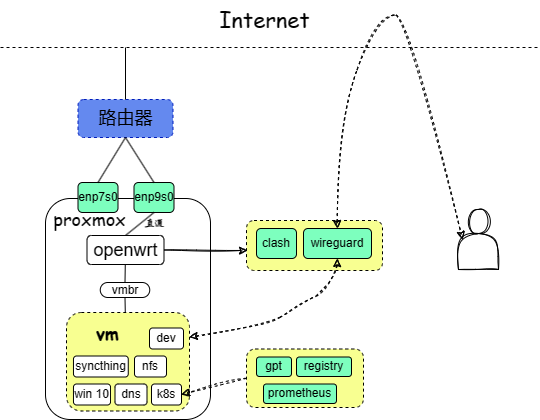

The diagram above was exported from draw.io. Its source (the exported page's mxGraphModel, read from the mxfile embedded in the PNG):
<mxGraphModel dx="972" dy="537" grid="0" gridSize="10" guides="1" tooltips="1" connect="1" arrows="1" fold="1" page="1" pageScale="1" pageWidth="1400" pageHeight="850" background="#ffffff" math="0" shadow="0">
  <root>
    <mxCell id="0" />
    <mxCell id="1" parent="0" />
    <mxCell id="BCtIkP4_yRqei06aYuym-3" value="" style="endArrow=none;dashed=1;html=1;rounded=1;" parent="1" edge="1">
      <mxGeometry width="50" height="50" relative="1" as="geometry">
        <mxPoint x="289" y="151" as="sourcePoint" />
        <mxPoint x="827" y="151" as="targetPoint" />
      </mxGeometry>
    </mxCell>
    <mxCell id="BCtIkP4_yRqei06aYuym-4" value="Internet" style="text;html=1;align=center;verticalAlign=middle;resizable=0;points=[];autosize=1;strokeColor=none;fillColor=none;fontSize=22;fontFamily=Comic Sans MS;rounded=1;" parent="1" vertex="1">
      <mxGeometry x="499" y="104" width="108" height="38" as="geometry" />
    </mxCell>
    <mxCell id="BCtIkP4_yRqei06aYuym-5" value="&lt;font style=&quot;font-size: 18px;&quot;&gt;路由器&lt;/font&gt;" style="rounded=1;whiteSpace=wrap;html=1;labelBackgroundColor=none;fontSize=18;fillColor=#6489EF;fontColor=#000000;strokeColor=#001DBC;dashed=1;" parent="1" vertex="1">
      <mxGeometry x="366.5" y="203" width="95" height="38" as="geometry" />
    </mxCell>
    <mxCell id="BCtIkP4_yRqei06aYuym-6" value="" style="endArrow=none;html=1;rounded=1;" parent="1" source="BCtIkP4_yRqei06aYuym-5" edge="1">
      <mxGeometry width="50" height="50" relative="1" as="geometry">
        <mxPoint x="387" y="374" as="sourcePoint" />
        <mxPoint x="414" y="151" as="targetPoint" />
      </mxGeometry>
    </mxCell>
    <mxCell id="BCtIkP4_yRqei06aYuym-8" value="" style="rounded=1;whiteSpace=wrap;html=1;" parent="1" vertex="1">
      <mxGeometry x="334" y="302" width="165" height="221" as="geometry" />
    </mxCell>
    <mxCell id="BCtIkP4_yRqei06aYuym-9" value="enp7s0" style="rounded=1;whiteSpace=wrap;html=1;fillColor=#7DFFBE;" parent="1" vertex="1">
      <mxGeometry x="366.5" y="286" width="40" height="30" as="geometry" />
    </mxCell>
    <mxCell id="BCtIkP4_yRqei06aYuym-10" value="enp9s0" style="rounded=1;whiteSpace=wrap;html=1;fillColor=#7DFFBE;" parent="1" vertex="1">
      <mxGeometry x="422.5" y="286" width="40" height="30" as="geometry" />
    </mxCell>
    <mxCell id="BCtIkP4_yRqei06aYuym-11" value="" style="endArrow=none;html=1;rounded=1;entryX=0.5;entryY=1;entryDx=0;entryDy=0;exitX=0.5;exitY=0;exitDx=0;exitDy=0;" parent="1" source="BCtIkP4_yRqei06aYuym-9" target="BCtIkP4_yRqei06aYuym-5" edge="1">
      <mxGeometry width="50" height="50" relative="1" as="geometry">
        <mxPoint x="387" y="374" as="sourcePoint" />
        <mxPoint x="437" y="324" as="targetPoint" />
      </mxGeometry>
    </mxCell>
    <mxCell id="BCtIkP4_yRqei06aYuym-12" value="" style="endArrow=none;html=1;rounded=1;entryX=0.5;entryY=1;entryDx=0;entryDy=0;exitX=0.5;exitY=0;exitDx=0;exitDy=0;" parent="1" source="BCtIkP4_yRqei06aYuym-10" target="BCtIkP4_yRqei06aYuym-5" edge="1">
      <mxGeometry width="50" height="50" relative="1" as="geometry">
        <mxPoint x="396" y="296" as="sourcePoint" />
        <mxPoint x="424" y="251" as="targetPoint" />
      </mxGeometry>
    </mxCell>
    <mxCell id="BCtIkP4_yRqei06aYuym-16" value="proxmox" style="text;html=1;align=center;verticalAlign=middle;resizable=0;points=[];autosize=1;strokeColor=none;fillColor=none;fontSize=18;fontFamily=Comic Sans MS;rounded=1;" parent="1" vertex="1">
      <mxGeometry x="332.5" y="305" width="90" height="34" as="geometry" />
    </mxCell>
    <mxCell id="BCtIkP4_yRqei06aYuym-19" style="edgeStyle=none;rounded=1;orthogonalLoop=1;jettySize=auto;html=1;exitX=0.5;exitY=0;exitDx=0;exitDy=0;entryX=0.5;entryY=1;entryDx=0;entryDy=0;startArrow=none;startFill=0;endArrow=none;endFill=0;" parent="1" source="BCtIkP4_yRqei06aYuym-17" target="BCtIkP4_yRqei06aYuym-10" edge="1">
      <mxGeometry relative="1" as="geometry" />
    </mxCell>
    <mxCell id="BCtIkP4_yRqei06aYuym-17" value="openwrt" style="rounded=1;whiteSpace=wrap;html=1;fontSize=18;" parent="1" vertex="1">
      <mxGeometry x="375.5" y="339" width="77" height="29" as="geometry" />
    </mxCell>
    <mxCell id="BCtIkP4_yRqei06aYuym-20" value="直通" style="text;align=center;verticalAlign=middle;resizable=0;points=[];autosize=1;strokeColor=none;fillColor=none;fontSize=10;fontFamily=Long Cang;fontStyle=1;fontSource=https%3A%2F%2Ffonts.googleapis.com%2Fcss%3Ffamily%3DLong%2BCang;rounded=1;" parent="1" vertex="1">
      <mxGeometry x="422.5" y="313" width="42" height="26" as="geometry" />
    </mxCell>
    <mxCell id="BCtIkP4_yRqei06aYuym-23" style="edgeStyle=none;rounded=1;orthogonalLoop=1;jettySize=auto;html=1;exitX=0.5;exitY=0;exitDx=0;exitDy=0;endArrow=none;endFill=0;" parent="1" source="BCtIkP4_yRqei06aYuym-22" target="BCtIkP4_yRqei06aYuym-17" edge="1">
      <mxGeometry relative="1" as="geometry">
        <mxPoint x="417" y="369" as="targetPoint" />
      </mxGeometry>
    </mxCell>
    <mxCell id="BCtIkP4_yRqei06aYuym-39" style="edgeStyle=none;rounded=1;orthogonalLoop=1;jettySize=auto;html=1;exitX=0.5;exitY=1;exitDx=0;exitDy=0;entryX=0.478;entryY=0;entryDx=0;entryDy=0;entryPerimeter=0;endArrow=none;endFill=0;" parent="1" source="BCtIkP4_yRqei06aYuym-22" target="BCtIkP4_yRqei06aYuym-36" edge="1">
      <mxGeometry relative="1" as="geometry" />
    </mxCell>
    <mxCell id="BCtIkP4_yRqei06aYuym-22" value="vmbr" style="rounded=1;whiteSpace=wrap;html=1;arcSize=50;" parent="1" vertex="1">
      <mxGeometry x="388.75" y="386" width="49.5" height="15" as="geometry" />
    </mxCell>
    <mxCell id="BCtIkP4_yRqei06aYuym-36" value="" style="rounded=1;whiteSpace=wrap;html=1;fillColor=#F8FF91;glass=0;dashed=1;gradientColor=none;" parent="1" vertex="1">
      <mxGeometry x="355" y="416" width="123" height="98.5" as="geometry" />
    </mxCell>
    <mxCell id="BCtIkP4_yRqei06aYuym-26" value="k8s" style="rounded=1;whiteSpace=wrap;html=1;" parent="1" vertex="1">
      <mxGeometry x="440" y="487.5" width="30" height="21" as="geometry" />
    </mxCell>
    <mxCell id="BCtIkP4_yRqei06aYuym-28" value="dns" style="rounded=1;whiteSpace=wrap;html=1;" parent="1" vertex="1">
      <mxGeometry x="403.5" y="487.5" width="32" height="21" as="geometry" />
    </mxCell>
    <mxCell id="BCtIkP4_yRqei06aYuym-30" value="dev" style="rounded=1;whiteSpace=wrap;html=1;" parent="1" vertex="1">
      <mxGeometry x="438" y="431.5" width="34" height="21" as="geometry" />
    </mxCell>
    <mxCell id="BCtIkP4_yRqei06aYuym-33" value="syncthing" style="rounded=1;whiteSpace=wrap;html=1;" parent="1" vertex="1">
      <mxGeometry x="362" y="459.5" width="54.75" height="21" as="geometry" />
    </mxCell>
    <mxCell id="BCtIkP4_yRqei06aYuym-34" value="nfs" style="rounded=1;whiteSpace=wrap;html=1;" parent="1" vertex="1">
      <mxGeometry x="423" y="459.5" width="32" height="21" as="geometry" />
    </mxCell>
    <mxCell id="BCtIkP4_yRqei06aYuym-35" value="win 10" style="rounded=1;whiteSpace=wrap;html=1;" parent="1" vertex="1">
      <mxGeometry x="362" y="487.5" width="37" height="21" as="geometry" />
    </mxCell>
    <mxCell id="BCtIkP4_yRqei06aYuym-40" value="vm" style="text;align=center;verticalAlign=middle;resizable=0;points=[];autosize=1;strokeColor=none;fillColor=none;fontSize=18;fontFamily=Comic Sans MS;fontStyle=1;rounded=1;" parent="1" vertex="1">
      <mxGeometry x="375.75" y="418.5" width="41" height="34" as="geometry" />
    </mxCell>
    <mxCell id="BCtIkP4_yRqei06aYuym-59" value="" style="endArrow=classic;html=1;sketch=1;hachureGap=4;jiggle=2;curveFitting=1;fontFamily=Architects Daughter;fontSource=https%3A%2F%2Ffonts.googleapis.com%2Fcss%3Ffamily%3DArchitects%2BDaughter;fontSize=16;exitX=1;exitY=0.5;exitDx=0;exitDy=0;" parent="1" source="BCtIkP4_yRqei06aYuym-17" edge="1">
      <mxGeometry width="50" height="50" relative="1" as="geometry">
        <mxPoint x="598" y="366" as="sourcePoint" />
        <mxPoint x="536" y="354" as="targetPoint" />
      </mxGeometry>
    </mxCell>
    <mxCell id="BCtIkP4_yRqei06aYuym-60" value="" style="rounded=1;whiteSpace=wrap;html=1;fillColor=#F8FF91;glass=0;dashed=1;gradientColor=none;" parent="1" vertex="1">
      <mxGeometry x="535" y="324" width="136" height="50" as="geometry" />
    </mxCell>
    <mxCell id="BCtIkP4_yRqei06aYuym-62" value="clash" style="rounded=1;whiteSpace=wrap;html=1;fillColor=#7DFFBE;" parent="1" vertex="1">
      <mxGeometry x="545" y="332" width="40" height="30" as="geometry" />
    </mxCell>
    <mxCell id="BCtIkP4_yRqei06aYuym-63" value="wireguard" style="rounded=1;whiteSpace=wrap;html=1;fillColor=#7DFFBE;" parent="1" vertex="1">
      <mxGeometry x="592" y="332" width="68" height="30" as="geometry" />
    </mxCell>
    <mxCell id="BCtIkP4_yRqei06aYuym-65" value="" style="shape=actor;whiteSpace=wrap;html=1;sketch=1;hachureGap=4;jiggle=2;curveFitting=1;fontFamily=Architects Daughter;fontSource=https%3A%2F%2Ffonts.googleapis.com%2Fcss%3Ffamily%3DArchitects%2BDaughter;fontSize=20;" parent="1" vertex="1">
      <mxGeometry x="747" y="313" width="40" height="60" as="geometry" />
    </mxCell>
    <mxCell id="BCtIkP4_yRqei06aYuym-68" value="" style="endArrow=classic;html=1;sketch=1;hachureGap=4;jiggle=2;curveFitting=1;fontFamily=Architects Daughter;fontSource=https%3A%2F%2Ffonts.googleapis.com%2Fcss%3Ffamily%3DArchitects%2BDaughter;fontSize=16;entryX=0.1;entryY=0.5;entryDx=0;entryDy=0;entryPerimeter=0;curved=1;dashed=1;shadow=0;exitX=0.5;exitY=0;exitDx=0;exitDy=0;endFill=1;startArrow=classic;startFill=1;" parent="1" source="BCtIkP4_yRqei06aYuym-63" target="BCtIkP4_yRqei06aYuym-65" edge="1">
      <mxGeometry width="50" height="50" relative="1" as="geometry">
        <mxPoint x="631" y="480" as="sourcePoint" />
        <mxPoint x="697" y="379" as="targetPoint" />
        <Array as="points">
          <mxPoint x="621" y="233" />
          <mxPoint x="670" y="114" />
          <mxPoint x="699" y="123" />
        </Array>
      </mxGeometry>
    </mxCell>
    <mxCell id="BCtIkP4_yRqei06aYuym-70" value="" style="endArrow=classic;html=1;sketch=1;hachureGap=4;jiggle=2;curveFitting=1;fontFamily=Architects Daughter;fontSource=https%3A%2F%2Ffonts.googleapis.com%2Fcss%3Ffamily%3DArchitects%2BDaughter;fontSize=16;entryX=0.5;entryY=1;entryDx=0;entryDy=0;curved=1;dashed=1;shadow=0;exitX=1;exitY=0.25;exitDx=0;exitDy=0;endFill=1;startArrow=classic;startFill=1;" parent="1" source="BCtIkP4_yRqei06aYuym-36" target="BCtIkP4_yRqei06aYuym-63" edge="1">
      <mxGeometry width="50" height="50" relative="1" as="geometry">
        <mxPoint x="581" y="606" as="sourcePoint" />
        <mxPoint x="706" y="617" as="targetPoint" />
        <Array as="points">
          <mxPoint x="553" y="430" />
          <mxPoint x="583" y="412" />
          <mxPoint x="625" y="388" />
        </Array>
      </mxGeometry>
    </mxCell>
    <mxCell id="rvL3Ls2qcN8umdMQ86dz-3" value="" style="rounded=1;whiteSpace=wrap;html=1;fillColor=#F8FF91;glass=0;dashed=1;gradientColor=none;" vertex="1" parent="1">
      <mxGeometry x="535" y="452.5" width="117" height="58.5" as="geometry" />
    </mxCell>
    <mxCell id="rvL3Ls2qcN8umdMQ86dz-4" value="gpt" style="rounded=1;whiteSpace=wrap;html=1;fillColor=#7DFFBE;" vertex="1" parent="1">
      <mxGeometry x="545" y="460.5" width="35" height="19.5" as="geometry" />
    </mxCell>
    <mxCell id="rvL3Ls2qcN8umdMQ86dz-5" value="registry" style="rounded=1;whiteSpace=wrap;html=1;fillColor=#7DFFBE;" vertex="1" parent="1">
      <mxGeometry x="585" y="460.5" width="55" height="19.5" as="geometry" />
    </mxCell>
    <mxCell id="rvL3Ls2qcN8umdMQ86dz-6" value="prometheus" style="rounded=1;whiteSpace=wrap;html=1;fillColor=#7DFFBE;" vertex="1" parent="1">
      <mxGeometry x="552" y="487.5" width="73" height="19.5" as="geometry" />
    </mxCell>
    <mxCell id="rvL3Ls2qcN8umdMQ86dz-7" value="" style="endArrow=classic;html=1;sketch=1;hachureGap=4;jiggle=2;curveFitting=1;fontFamily=Architects Daughter;fontSource=https%3A%2F%2Ffonts.googleapis.com%2Fcss%3Ffamily%3DArchitects%2BDaughter;fontSize=16;exitX=0;exitY=0.5;exitDx=0;exitDy=0;entryX=1;entryY=0.5;entryDx=0;entryDy=0;dashed=1;" edge="1" parent="1" source="rvL3Ls2qcN8umdMQ86dz-3" target="BCtIkP4_yRqei06aYuym-26">
      <mxGeometry width="50" height="50" relative="1" as="geometry">
        <mxPoint x="463" y="364" as="sourcePoint" />
        <mxPoint x="546" y="364" as="targetPoint" />
      </mxGeometry>
    </mxCell>
  </root>
</mxGraphModel>